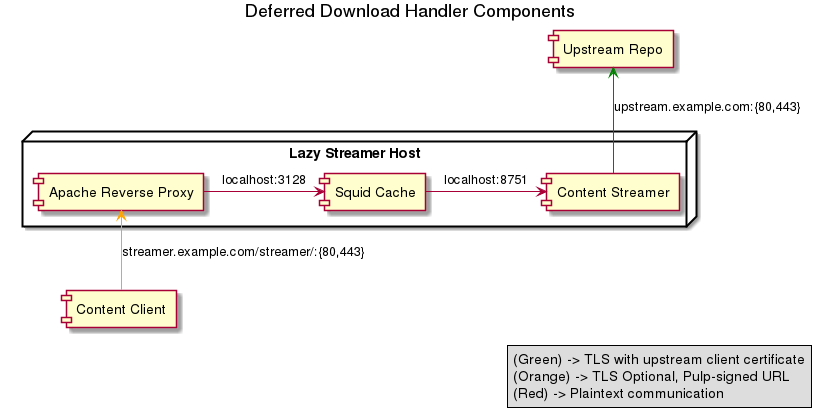

The diagram above was rendered by PlantUML. Its source (embedded in the PNG):
@startuml

title Deferred Download Handler Components


[Upstream Repo] as upstream_repo
[Content Client] as client

node "Lazy Streamer Host" as lazy {
  [Content Streamer] as lazy_streamer
  [Squid Cache] as lazy_squid
  [Apache Reverse Proxy] as lazy_apache

  lazy_squid -r-> lazy_streamer : localhost:8751
  lazy_apache -r-> lazy_squid : localhost:3128
}

client -[#orange]u-> lazy_apache : streamer.example.com/streamer/:{80,443}
lazy_streamer -[#green]u-> upstream_repo : upstream.example.com:{80,443}


legend right
  (Green) -> TLS with upstream client certificate
  (Orange) -> TLS Optional, Pulp-signed URL
  (Red) -> Plaintext communication
endlegend

@enduml